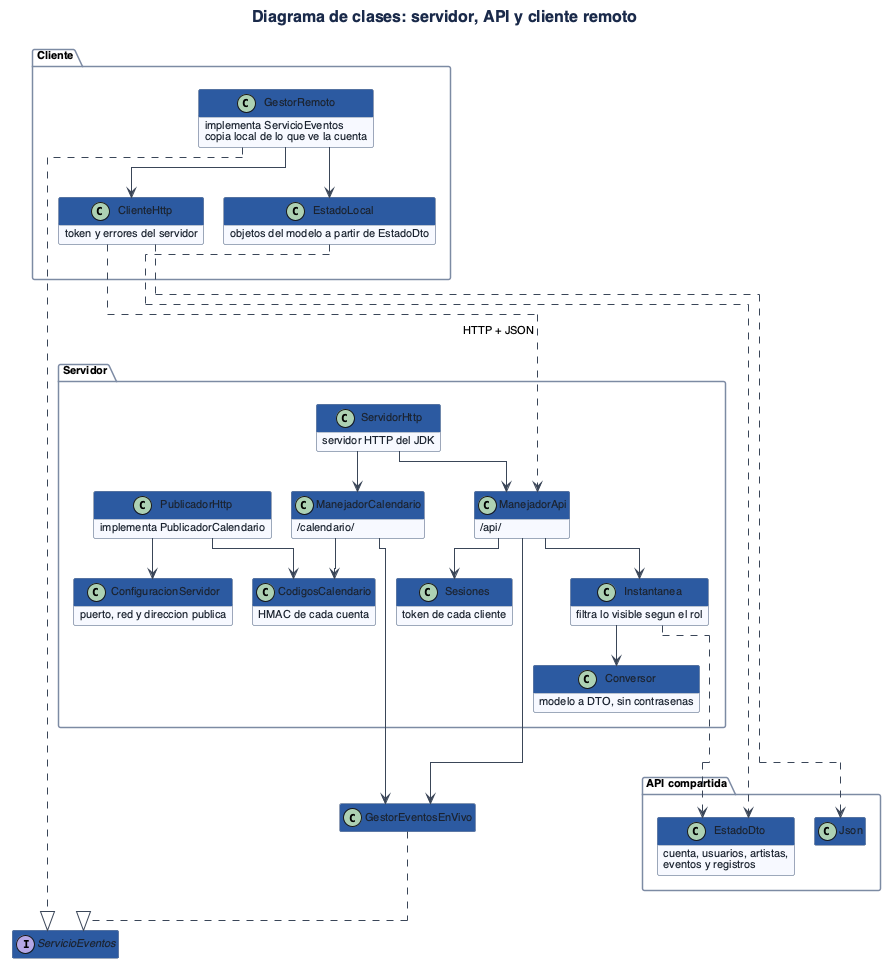

The diagram above was rendered by PlantUML. Its source (embedded in the PNG):
@startuml
!include estilo.iuml
title Diagrama de clases: servidor, API y cliente remoto

package "Cliente" {
  class GestorRemoto {
    implementa ServicioEventos
    copia local de lo que ve la cuenta
  }
  class ClienteHttp {
    token y errores del servidor
  }
  class EstadoLocal {
    objetos del modelo a partir de EstadoDto
  }
}

package "API compartida" {
  class Json
  class EstadoDto {
    cuenta, usuarios, artistas,
    eventos y registros
  }
}

package "Servidor" {
  class ServidorHttp {
    servidor HTTP del JDK
  }
  class ManejadorApi {
    /api/
  }
  class ManejadorCalendario {
    /calendario/
  }
  class Sesiones {
    token de cada cliente
  }
  class Instantanea {
    filtra lo visible segun el rol
  }
  class Conversor {
    modelo a DTO, sin contrasenas
  }
  class PublicadorHttp {
    implementa PublicadorCalendario
  }
  class CodigosCalendario {
    HMAC de cada cuenta
  }
  class ConfiguracionServidor {
    puerto, red y direccion publica
  }
}

interface ServicioEventos
class GestorEventosEnVivo

GestorRemoto ..|> ServicioEventos
GestorEventosEnVivo ..|> ServicioEventos
GestorRemoto --> ClienteHttp
GestorRemoto --> EstadoLocal
ClienteHttp ..> Json
EstadoLocal ..> EstadoDto
ServidorHttp --> ManejadorApi
ServidorHttp --> ManejadorCalendario
ManejadorApi --> Sesiones
ManejadorApi --> Instantanea
ManejadorApi --> GestorEventosEnVivo
Instantanea --> Conversor
Instantanea ..> EstadoDto
ManejadorCalendario --> CodigosCalendario
ManejadorCalendario --> GestorEventosEnVivo
PublicadorHttp --> CodigosCalendario
PublicadorHttp --> ConfiguracionServidor
ClienteHttp ..> ManejadorApi : HTTP + JSON
@enduml